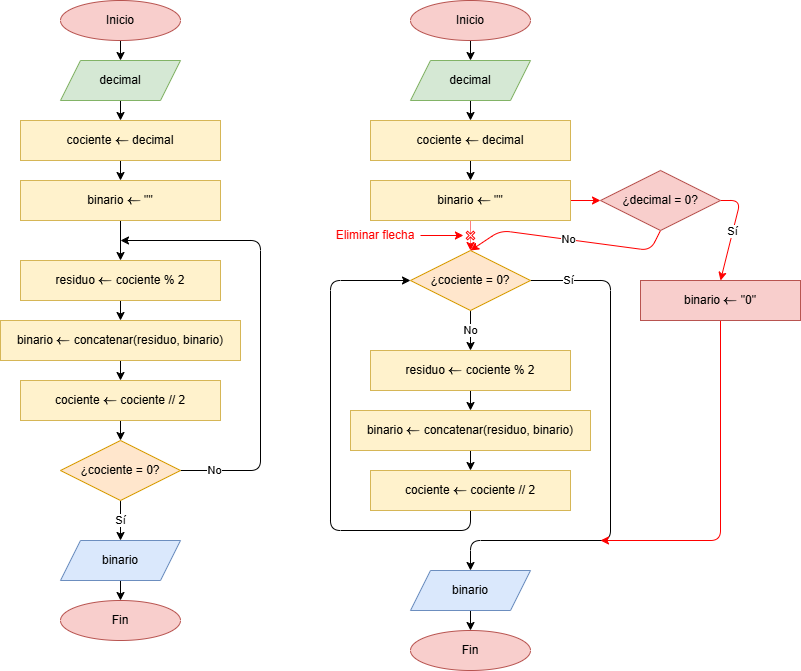

The diagram above was exported from draw.io. Its source (the exported page's mxGraphModel, read from the mxfile embedded in the PNG):
<mxGraphModel dx="2078" dy="926" grid="1" gridSize="10" guides="1" tooltips="1" connect="1" arrows="1" fold="1" page="1" pageScale="1" pageWidth="850" pageHeight="1100" math="1" shadow="0">
  <root>
    <mxCell id="0" />
    <mxCell id="1" parent="0" />
    <mxCell id="27" value="" style="edgeStyle=none;html=1;" parent="1" source="17" target="18" edge="1">
      <mxGeometry relative="1" as="geometry" />
    </mxCell>
    <mxCell id="17" value="Inicio" style="ellipse;whiteSpace=wrap;html=1;fillColor=#f8cecc;strokeColor=#b85450;" parent="1" vertex="1">
      <mxGeometry x="40" y="40" width="120" height="40" as="geometry" />
    </mxCell>
    <mxCell id="28" value="" style="edgeStyle=none;html=1;" parent="1" source="18" target="20" edge="1">
      <mxGeometry relative="1" as="geometry" />
    </mxCell>
    <mxCell id="18" value="decimal" style="shape=parallelogram;perimeter=parallelogramPerimeter;whiteSpace=wrap;html=1;fixedSize=1;fillColor=#d5e8d4;strokeColor=#82b366;" parent="1" vertex="1">
      <mxGeometry x="40" y="100" width="120" height="40" as="geometry" />
    </mxCell>
    <mxCell id="30" value="" style="edgeStyle=none;html=1;" parent="1" source="19" target="21" edge="1">
      <mxGeometry relative="1" as="geometry" />
    </mxCell>
    <mxCell id="19" value="binario `larr` &quot;&quot;" style="whiteSpace=wrap;html=1;fillColor=#fff2cc;strokeColor=#d6b656;" parent="1" vertex="1">
      <mxGeometry y="220" width="200" height="40" as="geometry" />
    </mxCell>
    <mxCell id="29" value="" style="edgeStyle=none;html=1;" parent="1" source="20" target="19" edge="1">
      <mxGeometry relative="1" as="geometry" />
    </mxCell>
    <mxCell id="20" value="cociente `larr` decimal" style="whiteSpace=wrap;html=1;fillColor=#fff2cc;strokeColor=#d6b656;" parent="1" vertex="1">
      <mxGeometry y="160" width="200" height="40" as="geometry" />
    </mxCell>
    <mxCell id="31" value="" style="edgeStyle=none;html=1;" parent="1" source="21" target="22" edge="1">
      <mxGeometry relative="1" as="geometry" />
    </mxCell>
    <mxCell id="21" value="residuo `larr` cociente % 2" style="whiteSpace=wrap;html=1;fillColor=#fff2cc;strokeColor=#d6b656;" parent="1" vertex="1">
      <mxGeometry y="300" width="200" height="40" as="geometry" />
    </mxCell>
    <mxCell id="32" value="" style="edgeStyle=none;html=1;" parent="1" source="22" target="23" edge="1">
      <mxGeometry relative="1" as="geometry" />
    </mxCell>
    <mxCell id="22" value="binario `larr` concatenar(residuo, binario)" style="whiteSpace=wrap;html=1;fillColor=#fff2cc;strokeColor=#d6b656;" parent="1" vertex="1">
      <mxGeometry x="-20" y="360" width="240" height="40" as="geometry" />
    </mxCell>
    <mxCell id="33" value="" style="edgeStyle=none;html=1;" parent="1" source="23" target="26" edge="1">
      <mxGeometry relative="1" as="geometry" />
    </mxCell>
    <mxCell id="23" value="cociente `larr` cociente // 2" style="whiteSpace=wrap;html=1;fillColor=#fff2cc;strokeColor=#d6b656;" parent="1" vertex="1">
      <mxGeometry y="420" width="200" height="40" as="geometry" />
    </mxCell>
    <mxCell id="24" value="No" style="edgeStyle=none;html=1;" parent="1" source="26" edge="1">
      <mxGeometry x="-0.8491" relative="1" as="geometry">
        <mxPoint x="100" y="280" as="targetPoint" />
        <Array as="points">
          <mxPoint x="240" y="510" />
          <mxPoint x="240" y="280" />
        </Array>
        <mxPoint as="offset" />
      </mxGeometry>
    </mxCell>
    <mxCell id="25" value="Sí" style="edgeStyle=none;html=1;exitX=0.5;exitY=1;exitDx=0;exitDy=0;" parent="1" source="26" target="34" edge="1">
      <mxGeometry relative="1" as="geometry">
        <mxPoint x="100" y="740" as="targetPoint" />
      </mxGeometry>
    </mxCell>
    <mxCell id="26" value="¿cociente = 0?" style="rhombus;whiteSpace=wrap;html=1;fillColor=#ffe6cc;strokeColor=#d79b00;" parent="1" vertex="1">
      <mxGeometry x="40" y="480" width="120" height="60" as="geometry" />
    </mxCell>
    <mxCell id="36" value="" style="edgeStyle=none;html=1;" parent="1" source="34" target="35" edge="1">
      <mxGeometry relative="1" as="geometry" />
    </mxCell>
    <mxCell id="34" value="binario" style="shape=parallelogram;perimeter=parallelogramPerimeter;whiteSpace=wrap;html=1;fixedSize=1;fillColor=#dae8fc;strokeColor=#6c8ebf;" parent="1" vertex="1">
      <mxGeometry x="40" y="580" width="120" height="40" as="geometry" />
    </mxCell>
    <mxCell id="35" value="Fin" style="ellipse;whiteSpace=wrap;html=1;fillColor=#f8cecc;strokeColor=#b85450;" parent="1" vertex="1">
      <mxGeometry x="40" y="640" width="120" height="40" as="geometry" />
    </mxCell>
    <mxCell id="37" value="" style="edgeStyle=none;html=1;" parent="1" source="38" target="40" edge="1">
      <mxGeometry relative="1" as="geometry" />
    </mxCell>
    <mxCell id="38" value="Inicio" style="ellipse;whiteSpace=wrap;html=1;fillColor=#f8cecc;strokeColor=#b85450;" parent="1" vertex="1">
      <mxGeometry x="390" y="40" width="120" height="40" as="geometry" />
    </mxCell>
    <mxCell id="39" value="" style="edgeStyle=none;html=1;" parent="1" source="40" target="44" edge="1">
      <mxGeometry relative="1" as="geometry" />
    </mxCell>
    <mxCell id="40" value="decimal" style="shape=parallelogram;perimeter=parallelogramPerimeter;whiteSpace=wrap;html=1;fixedSize=1;fillColor=#d5e8d4;strokeColor=#82b366;" parent="1" vertex="1">
      <mxGeometry x="390" y="100" width="120" height="40" as="geometry" />
    </mxCell>
    <mxCell id="41" value="" style="edgeStyle=none;html=1;entryX=0.5;entryY=0;entryDx=0;entryDy=0;strokeColor=light-dark(#ff0000, #ededed);exitX=0.5;exitY=1;exitDx=0;exitDy=0;dashed=1;dashPattern=1 1;" parent="1" source="42" target="53" edge="1">
      <mxGeometry relative="1" as="geometry" />
    </mxCell>
    <mxCell id="61" value="" style="edgeStyle=none;html=1;strokeColor=light-dark(#ff0000, #ededed);" edge="1" parent="1" source="42" target="60">
      <mxGeometry relative="1" as="geometry" />
    </mxCell>
    <mxCell id="42" value="binario `larr` &quot;&quot;" style="whiteSpace=wrap;html=1;fillColor=#fff2cc;strokeColor=#d6b656;" parent="1" vertex="1">
      <mxGeometry x="350" y="220" width="200" height="40" as="geometry" />
    </mxCell>
    <mxCell id="43" value="" style="edgeStyle=none;html=1;" parent="1" source="44" target="42" edge="1">
      <mxGeometry relative="1" as="geometry" />
    </mxCell>
    <mxCell id="44" value="cociente `larr` decimal" style="whiteSpace=wrap;html=1;fillColor=#fff2cc;strokeColor=#d6b656;" parent="1" vertex="1">
      <mxGeometry x="350" y="160" width="200" height="40" as="geometry" />
    </mxCell>
    <mxCell id="45" value="" style="edgeStyle=none;html=1;" parent="1" source="46" target="48" edge="1">
      <mxGeometry relative="1" as="geometry" />
    </mxCell>
    <mxCell id="46" value="residuo `larr` cociente % 2" style="whiteSpace=wrap;html=1;fillColor=#fff2cc;strokeColor=#d6b656;" parent="1" vertex="1">
      <mxGeometry x="350" y="390" width="200" height="40" as="geometry" />
    </mxCell>
    <mxCell id="47" value="" style="edgeStyle=none;html=1;" parent="1" source="48" target="50" edge="1">
      <mxGeometry relative="1" as="geometry" />
    </mxCell>
    <mxCell id="48" value="binario `larr` concatenar(residuo, binario)" style="whiteSpace=wrap;html=1;fillColor=#fff2cc;strokeColor=#d6b656;" parent="1" vertex="1">
      <mxGeometry x="330" y="450" width="240" height="40" as="geometry" />
    </mxCell>
    <mxCell id="57" value="" style="edgeStyle=none;html=1;entryX=0;entryY=0.5;entryDx=0;entryDy=0;" parent="1" source="50" target="53" edge="1">
      <mxGeometry relative="1" as="geometry">
        <mxPoint x="340" y="320" as="targetPoint" />
        <Array as="points">
          <mxPoint x="450" y="570" />
          <mxPoint x="310" y="570" />
          <mxPoint x="310" y="320" />
        </Array>
      </mxGeometry>
    </mxCell>
    <mxCell id="50" value="cociente `larr` cociente // 2" style="whiteSpace=wrap;html=1;fillColor=#fff2cc;strokeColor=#d6b656;" parent="1" vertex="1">
      <mxGeometry x="350" y="510" width="200" height="40" as="geometry" />
    </mxCell>
    <mxCell id="51" value="Sí" style="edgeStyle=none;html=1;entryX=0.5;entryY=0;entryDx=0;entryDy=0;" parent="1" source="53" target="55" edge="1">
      <mxGeometry x="-0.8519" relative="1" as="geometry">
        <mxPoint x="680" y="300" as="targetPoint" />
        <Array as="points">
          <mxPoint x="590" y="320" />
          <mxPoint x="590" y="580" />
          <mxPoint x="450" y="580" />
        </Array>
        <mxPoint as="offset" />
      </mxGeometry>
    </mxCell>
    <mxCell id="52" value="No" style="edgeStyle=none;html=1;exitX=0.5;exitY=1;exitDx=0;exitDy=0;entryX=0.5;entryY=0;entryDx=0;entryDy=0;" parent="1" source="53" target="46" edge="1">
      <mxGeometry relative="1" as="geometry">
        <mxPoint x="450" y="840" as="targetPoint" />
      </mxGeometry>
    </mxCell>
    <mxCell id="53" value="¿cociente = 0?" style="rhombus;whiteSpace=wrap;html=1;fillColor=#ffe6cc;strokeColor=#d79b00;" parent="1" vertex="1">
      <mxGeometry x="390" y="290" width="120" height="60" as="geometry" />
    </mxCell>
    <mxCell id="54" value="" style="edgeStyle=none;html=1;" parent="1" source="55" target="56" edge="1">
      <mxGeometry relative="1" as="geometry" />
    </mxCell>
    <mxCell id="55" value="binario" style="shape=parallelogram;perimeter=parallelogramPerimeter;whiteSpace=wrap;html=1;fixedSize=1;fillColor=#dae8fc;strokeColor=#6c8ebf;" parent="1" vertex="1">
      <mxGeometry x="390" y="610" width="120" height="40" as="geometry" />
    </mxCell>
    <mxCell id="56" value="Fin" style="ellipse;whiteSpace=wrap;html=1;fillColor=#f8cecc;strokeColor=#b85450;" parent="1" vertex="1">
      <mxGeometry x="390" y="670" width="120" height="40" as="geometry" />
    </mxCell>
    <mxCell id="58" value="Sí" style="edgeStyle=none;html=1;entryX=0.5;entryY=0;entryDx=0;entryDy=0;strokeColor=light-dark(#ff0000, #ededed);" edge="1" source="60" parent="1" target="70">
      <mxGeometry relative="1" as="geometry">
        <mxPoint x="800" y="240" as="targetPoint" />
        <Array as="points">
          <mxPoint x="720" y="240" />
        </Array>
      </mxGeometry>
    </mxCell>
    <mxCell id="59" value="No" style="edgeStyle=none;html=1;exitX=0.5;exitY=1;exitDx=0;exitDy=0;entryX=0.5;entryY=0;entryDx=0;entryDy=0;strokeColor=light-dark(#ff0000, #ededed);" edge="1" source="60" parent="1" target="53">
      <mxGeometry relative="1" as="geometry">
        <mxPoint x="480" y="270" as="targetPoint" />
        <Array as="points">
          <mxPoint x="630" y="290" />
          <mxPoint x="480" y="270" />
        </Array>
      </mxGeometry>
    </mxCell>
    <mxCell id="60" value="¿decimal = 0?" style="rhombus;whiteSpace=wrap;html=1;fillColor=#f8cecc;strokeColor=#b85450;" vertex="1" parent="1">
      <mxGeometry x="580" y="210" width="120" height="60" as="geometry" />
    </mxCell>
    <mxCell id="66" style="edgeStyle=none;html=1;exitX=0;exitY=0;exitDx=4;exitDy=4;exitPerimeter=0;entryX=0.445;entryY=0.319;entryDx=0;entryDy=0;entryPerimeter=0;" edge="1" parent="1" source="62" target="62">
      <mxGeometry relative="1" as="geometry" />
    </mxCell>
    <mxCell id="62" value="" style="shape=cross;whiteSpace=wrap;html=1;rotation=45;strokeColor=#FF0000;" vertex="1" parent="1">
      <mxGeometry x="445" y="270" width="10" height="10" as="geometry" />
    </mxCell>
    <mxCell id="71" style="edgeStyle=none;html=1;exitX=0.5;exitY=1;exitDx=0;exitDy=0;strokeColor=light-dark(#ff0000, #ededed);" edge="1" parent="1" source="70">
      <mxGeometry relative="1" as="geometry">
        <mxPoint x="580" y="580" as="targetPoint" />
        <Array as="points">
          <mxPoint x="700" y="580" />
        </Array>
      </mxGeometry>
    </mxCell>
    <mxCell id="70" value="binario `larr` &quot;0&quot;" style="whiteSpace=wrap;html=1;fillColor=#f8cecc;strokeColor=#b85450;" vertex="1" parent="1">
      <mxGeometry x="620" y="320" width="160" height="40" as="geometry" />
    </mxCell>
    <mxCell id="73" value="" style="edgeStyle=none;html=1;strokeColor=light-dark(#ff0000, #ededed);" edge="1" parent="1" source="72" target="62">
      <mxGeometry relative="1" as="geometry" />
    </mxCell>
    <UserObject label="&lt;font style=&quot;color: rgb(255, 0, 0);&quot;&gt;Eliminar flecha&lt;/font&gt;" placeholders="1" name="Variable" id="72">
      <mxCell style="text;html=1;strokeColor=none;fillColor=none;align=center;verticalAlign=middle;whiteSpace=wrap;overflow=hidden;" vertex="1" parent="1">
        <mxGeometry x="310" y="265" width="90" height="20" as="geometry" />
      </mxCell>
    </UserObject>
  </root>
</mxGraphModel>